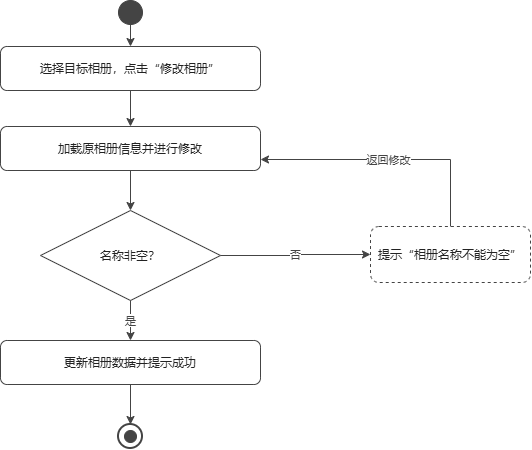

The diagram above was exported from draw.io. Its source (the exported page's mxGraphModel, read from the mxfile embedded in the PNG):
<mxGraphModel dx="678" dy="613" grid="1" gridSize="10" guides="1" tooltips="1" connect="1" arrows="1" fold="1" page="1" pageScale="1" pageWidth="780" pageHeight="520" math="0" shadow="0">
  <root>
    <mxCell id="0" />
    <mxCell id="1" parent="0" />
    <mxCell id="start" parent="1" style="ellipse;html=1;fillColor=#444444;strokeColor=#444444;" value="" vertex="1">
      <mxGeometry height="24" width="24" x="218" y="24" as="geometry" />
    </mxCell>
    <mxCell id="a1" parent="1" style="rounded=1;whiteSpace=wrap;html=1;fillColor=#FFFFFF;strokeColor=#444444;fontFamily=Microsoft YaHei;fontSize=12;fontColor=#222222;" value="选择目标相册，点击“修改相册”" vertex="1">
      <mxGeometry height="44" width="260" x="100" y="70" as="geometry" />
    </mxCell>
    <mxCell id="a2" parent="1" style="rounded=1;whiteSpace=wrap;html=1;fillColor=#FFFFFF;strokeColor=#444444;fontFamily=Microsoft YaHei;fontSize=12;fontColor=#222222;" value="加载原相册信息并进行修改" vertex="1">
      <mxGeometry height="44" width="260" x="100" y="150" as="geometry" />
    </mxCell>
    <mxCell id="d1" parent="1" style="rhombus;whiteSpace=wrap;html=1;fillColor=#FFFFFF;strokeColor=#444444;fontFamily=Microsoft YaHei;fontSize=12;fontColor=#222222;" value="名称非空？" vertex="1">
      <mxGeometry height="90" width="180" x="140" y="234" as="geometry" />
    </mxCell>
    <mxCell id="err1" parent="1" style="rounded=1;whiteSpace=wrap;html=1;fillColor=none;strokeColor=#444444;dashed=1;fontFamily=Microsoft YaHei;fontSize=12;fontColor=#222222;" value="提示“相册名称不能为空”" vertex="1">
      <mxGeometry height="56" width="160" x="470" y="250" as="geometry" />
    </mxCell>
    <mxCell id="a3" parent="1" style="rounded=1;whiteSpace=wrap;html=1;fillColor=#FFFFFF;strokeColor=#444444;fontFamily=Microsoft YaHei;fontSize=12;fontColor=#222222;" value="更新相册数据并提示成功" vertex="1">
      <mxGeometry height="44" width="260" x="100" y="364" as="geometry" />
    </mxCell>
    <mxCell id="end" parent="1" style="ellipse;html=1;fillColor=#FFFFFF;strokeColor=#444444;strokeWidth=2;" value="" vertex="1">
      <mxGeometry height="24" width="24" x="218" y="448" as="geometry" />
    </mxCell>
    <mxCell id="end_in" parent="1" style="ellipse;html=1;fillColor=#444444;strokeColor=#444444;" value="" vertex="1">
      <mxGeometry height="12" width="12" x="224" y="454" as="geometry" />
    </mxCell>
    <mxCell id="f1" edge="1" parent="1" source="start" style="edgeStyle=orthogonalEdgeStyle;rounded=0;html=1;strokeColor=#444444;strokeWidth=1;fontFamily=Microsoft YaHei;fontSize=11;fontColor=#444444;labelBackgroundColor=#FFFFFF;" target="a1" value="">
      <mxGeometry relative="1" as="geometry" />
    </mxCell>
    <mxCell id="f2" edge="1" parent="1" source="a1" style="edgeStyle=orthogonalEdgeStyle;rounded=0;html=1;strokeColor=#444444;strokeWidth=1;fontFamily=Microsoft YaHei;fontSize=11;fontColor=#444444;labelBackgroundColor=#FFFFFF;" target="a2" value="">
      <mxGeometry relative="1" as="geometry" />
    </mxCell>
    <mxCell id="f3" edge="1" parent="1" source="a2" style="edgeStyle=orthogonalEdgeStyle;rounded=0;html=1;strokeColor=#444444;strokeWidth=1;fontFamily=Microsoft YaHei;fontSize=11;fontColor=#444444;labelBackgroundColor=#FFFFFF;" target="d1" value="">
      <mxGeometry relative="1" as="geometry" />
    </mxCell>
    <mxCell id="f4" edge="1" parent="1" source="d1" style="edgeStyle=orthogonalEdgeStyle;rounded=0;html=1;strokeColor=#444444;strokeWidth=1;fontFamily=Microsoft YaHei;fontSize=11;fontColor=#444444;labelBackgroundColor=#FFFFFF;exitX=1;exitY=0.5;entryX=0;entryY=0.5;" target="err1" value="否">
      <mxGeometry relative="1" as="geometry" />
    </mxCell>
    <mxCell id="f5" edge="1" parent="1" source="err1" style="edgeStyle=orthogonalEdgeStyle;rounded=0;html=1;strokeColor=#444444;strokeWidth=1;fontFamily=Microsoft YaHei;fontSize=11;fontColor=#444444;labelBackgroundColor=#FFFFFF;exitX=0.5;exitY=0;entryX=1;entryY=0.75;" target="a2" value="返回修改">
      <mxGeometry relative="1" as="geometry">
        <Array as="points">
          <mxPoint x="550" y="183" />
        </Array>
      </mxGeometry>
    </mxCell>
    <mxCell id="f6" edge="1" parent="1" source="d1" style="edgeStyle=orthogonalEdgeStyle;rounded=0;html=1;strokeColor=#444444;strokeWidth=1;fontFamily=Microsoft YaHei;fontSize=11;fontColor=#444444;labelBackgroundColor=#FFFFFF;" target="a3" value="是">
      <mxGeometry relative="1" as="geometry" />
    </mxCell>
    <mxCell id="f7" edge="1" parent="1" source="a3" style="edgeStyle=orthogonalEdgeStyle;rounded=0;html=1;strokeColor=#444444;strokeWidth=1;fontFamily=Microsoft YaHei;fontSize=11;fontColor=#444444;labelBackgroundColor=#FFFFFF;" target="end" value="">
      <mxGeometry relative="1" as="geometry" />
    </mxCell>
  </root>
</mxGraphModel>